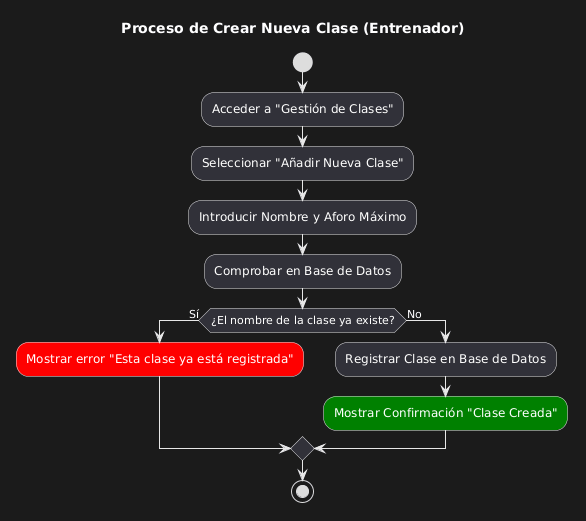

The diagram above was rendered by PlantUML. Its source (embedded in the PNG):
@startuml
title Proceso de Crear Nueva Clase (Entrenador)

start

:Acceder a "Gestión de Clases";
:Seleccionar "Añadir Nueva Clase";
:Introducir Nombre y Aforo Máximo;

:Comprobar en Base de Datos;

if (¿El nombre de la clase ya existe?) then (Sí)
  :Mostrar error "Esta clase ya está registrada"; <<#red>>
else (No)
  :Registrar Clase en Base de Datos;
  :Mostrar Confirmación "Clase Creada"; <<#green>>
endif

stop
@enduml